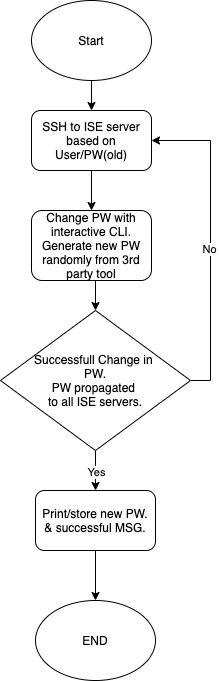

The diagram above was exported from draw.io. Its source (the exported page's mxGraphModel, read from the mxfile embedded in the PNG):
<mxGraphModel dx="1306" dy="679" grid="1" gridSize="10" guides="1" tooltips="1" connect="1" arrows="1" fold="1" page="1" pageScale="1" pageWidth="827" pageHeight="1169" math="0" shadow="0">
  <root>
    <mxCell id="0" />
    <mxCell id="1" parent="0" />
    <mxCell id="vpyTEXdodckXwonhy1dw-11" style="edgeStyle=orthogonalEdgeStyle;rounded=0;orthogonalLoop=1;jettySize=auto;html=1;exitX=0.5;exitY=1;exitDx=0;exitDy=0;entryX=0.5;entryY=0;entryDx=0;entryDy=0;" edge="1" parent="1" source="vpyTEXdodckXwonhy1dw-4" target="vpyTEXdodckXwonhy1dw-6">
      <mxGeometry relative="1" as="geometry" />
    </mxCell>
    <mxCell id="vpyTEXdodckXwonhy1dw-4" value="Start" style="ellipse;whiteSpace=wrap;html=1;" vertex="1" parent="1">
      <mxGeometry x="350" y="30" width="120" height="80" as="geometry" />
    </mxCell>
    <mxCell id="vpyTEXdodckXwonhy1dw-5" value="END" style="ellipse;whiteSpace=wrap;html=1;" vertex="1" parent="1">
      <mxGeometry x="354" y="630" width="120" height="80" as="geometry" />
    </mxCell>
    <mxCell id="vpyTEXdodckXwonhy1dw-12" style="edgeStyle=orthogonalEdgeStyle;rounded=0;orthogonalLoop=1;jettySize=auto;html=1;exitX=0.5;exitY=1;exitDx=0;exitDy=0;entryX=0.5;entryY=0;entryDx=0;entryDy=0;" edge="1" parent="1" source="vpyTEXdodckXwonhy1dw-6" target="vpyTEXdodckXwonhy1dw-7">
      <mxGeometry relative="1" as="geometry" />
    </mxCell>
    <mxCell id="vpyTEXdodckXwonhy1dw-6" value="SSH to ISE server based on User/PW(old)" style="rounded=1;whiteSpace=wrap;html=1;" vertex="1" parent="1">
      <mxGeometry x="350" y="140" width="120" height="60" as="geometry" />
    </mxCell>
    <mxCell id="vpyTEXdodckXwonhy1dw-13" style="edgeStyle=orthogonalEdgeStyle;rounded=0;orthogonalLoop=1;jettySize=auto;html=1;exitX=0.5;exitY=1;exitDx=0;exitDy=0;entryX=0.5;entryY=0;entryDx=0;entryDy=0;" edge="1" parent="1" source="vpyTEXdodckXwonhy1dw-7" target="vpyTEXdodckXwonhy1dw-9">
      <mxGeometry relative="1" as="geometry" />
    </mxCell>
    <mxCell id="vpyTEXdodckXwonhy1dw-7" value="Change PW with interactive CLI.&lt;br&gt;Generate new PW randomly from 3rd party tool" style="rounded=1;whiteSpace=wrap;html=1;" vertex="1" parent="1">
      <mxGeometry x="350" y="240" width="120" height="70" as="geometry" />
    </mxCell>
    <mxCell id="vpyTEXdodckXwonhy1dw-14" style="edgeStyle=orthogonalEdgeStyle;rounded=0;orthogonalLoop=1;jettySize=auto;html=1;exitX=1;exitY=0.5;exitDx=0;exitDy=0;entryX=1;entryY=0.5;entryDx=0;entryDy=0;" edge="1" parent="1" source="vpyTEXdodckXwonhy1dw-9" target="vpyTEXdodckXwonhy1dw-6">
      <mxGeometry relative="1" as="geometry" />
    </mxCell>
    <mxCell id="vpyTEXdodckXwonhy1dw-15" value="No" style="edgeLabel;html=1;align=center;verticalAlign=middle;resizable=0;points=[];" vertex="1" connectable="0" parent="vpyTEXdodckXwonhy1dw-14">
      <mxGeometry x="-0.0487" y="2" relative="1" as="geometry">
        <mxPoint as="offset" />
      </mxGeometry>
    </mxCell>
    <mxCell id="vpyTEXdodckXwonhy1dw-18" style="edgeStyle=orthogonalEdgeStyle;rounded=0;orthogonalLoop=1;jettySize=auto;html=1;exitX=0.5;exitY=1;exitDx=0;exitDy=0;entryX=0.5;entryY=0;entryDx=0;entryDy=0;" edge="1" parent="1" source="vpyTEXdodckXwonhy1dw-9" target="vpyTEXdodckXwonhy1dw-17">
      <mxGeometry relative="1" as="geometry" />
    </mxCell>
    <mxCell id="vpyTEXdodckXwonhy1dw-20" value="Yes" style="edgeLabel;html=1;align=center;verticalAlign=middle;resizable=0;points=[];" vertex="1" connectable="0" parent="vpyTEXdodckXwonhy1dw-18">
      <mxGeometry x="0.0631" relative="1" as="geometry">
        <mxPoint as="offset" />
      </mxGeometry>
    </mxCell>
    <mxCell id="vpyTEXdodckXwonhy1dw-9" value="Successfull Change in &lt;br&gt;PW.&lt;br&gt;PW propagated &lt;br&gt;to all ISE servers." style="rhombus;whiteSpace=wrap;html=1;" vertex="1" parent="1">
      <mxGeometry x="319" y="340" width="190" height="140" as="geometry" />
    </mxCell>
    <mxCell id="vpyTEXdodckXwonhy1dw-19" style="edgeStyle=orthogonalEdgeStyle;rounded=0;orthogonalLoop=1;jettySize=auto;html=1;exitX=0.5;exitY=1;exitDx=0;exitDy=0;entryX=0.5;entryY=0;entryDx=0;entryDy=0;" edge="1" parent="1" source="vpyTEXdodckXwonhy1dw-17" target="vpyTEXdodckXwonhy1dw-5">
      <mxGeometry relative="1" as="geometry" />
    </mxCell>
    <mxCell id="vpyTEXdodckXwonhy1dw-17" value="Print/store new PW.&lt;br&gt;&amp;amp; successful MSG." style="rounded=1;whiteSpace=wrap;html=1;" vertex="1" parent="1">
      <mxGeometry x="354" y="520" width="120" height="60" as="geometry" />
    </mxCell>
  </root>
</mxGraphModel>